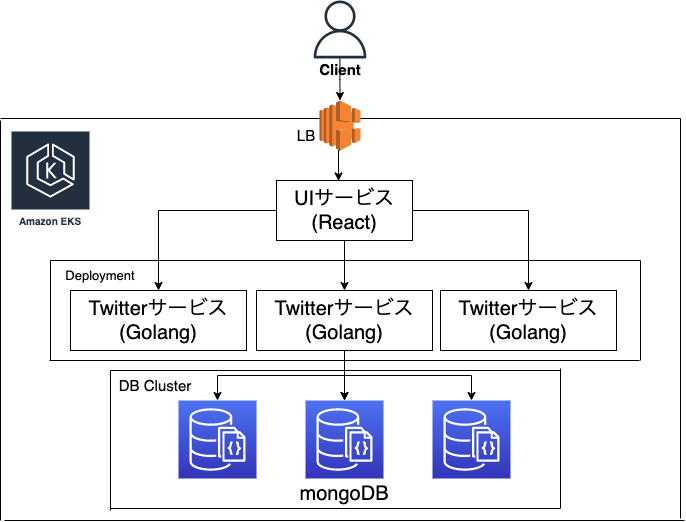

The diagram above was exported from draw.io. Its source (the exported page's mxGraphModel, read from the mxfile embedded in the PNG):
<mxGraphModel dx="1186" dy="615" grid="1" gridSize="10" guides="1" tooltips="1" connect="1" arrows="1" fold="1" page="1" pageScale="1" pageWidth="827" pageHeight="1169" math="0" shadow="0">
  <root>
    <mxCell id="0" />
    <mxCell id="1" parent="0" />
    <mxCell id="dhNnnlCd62O5DxfmZSAt-58" style="edgeStyle=orthogonalEdgeStyle;rounded=0;orthogonalLoop=1;jettySize=auto;html=1;entryX=0.5;entryY=0;entryDx=0;entryDy=0;entryPerimeter=0;fontSize=15;" edge="1" parent="1" source="dhNnnlCd62O5DxfmZSAt-2" target="dhNnnlCd62O5DxfmZSAt-20">
      <mxGeometry relative="1" as="geometry" />
    </mxCell>
    <mxCell id="dhNnnlCd62O5DxfmZSAt-2" value="" style="sketch=0;outlineConnect=0;fontColor=#232F3E;gradientColor=none;fillColor=#232F3D;strokeColor=none;dashed=0;verticalLabelPosition=bottom;verticalAlign=top;align=center;html=1;fontSize=12;fontStyle=0;aspect=fixed;pointerEvents=1;shape=mxgraph.aws4.user;" vertex="1" parent="1">
      <mxGeometry x="380.5" y="10" width="58" height="58" as="geometry" />
    </mxCell>
    <mxCell id="dhNnnlCd62O5DxfmZSAt-3" value="Client" style="text;html=1;strokeColor=none;fillColor=none;align=center;verticalAlign=middle;whiteSpace=wrap;rounded=0;fontStyle=1;fontSize=15;" vertex="1" parent="1">
      <mxGeometry x="374.5" y="68" width="70" height="22" as="geometry" />
    </mxCell>
    <mxCell id="dhNnnlCd62O5DxfmZSAt-4" style="edgeStyle=orthogonalEdgeStyle;rounded=0;orthogonalLoop=1;jettySize=auto;html=1;exitX=0.5;exitY=1;exitDx=0;exitDy=0;" edge="1" parent="1" source="dhNnnlCd62O5DxfmZSAt-3" target="dhNnnlCd62O5DxfmZSAt-3">
      <mxGeometry relative="1" as="geometry" />
    </mxCell>
    <mxCell id="dhNnnlCd62O5DxfmZSAt-10" value="" style="edgeStyle=orthogonalEdgeStyle;rounded=0;orthogonalLoop=1;jettySize=auto;html=1;fontSize=20;" edge="1" parent="1" source="dhNnnlCd62O5DxfmZSAt-6" target="dhNnnlCd62O5DxfmZSAt-9">
      <mxGeometry relative="1" as="geometry" />
    </mxCell>
    <mxCell id="dhNnnlCd62O5DxfmZSAt-50" style="edgeStyle=orthogonalEdgeStyle;rounded=0;orthogonalLoop=1;jettySize=auto;html=1;fontSize=15;" edge="1" parent="1" source="dhNnnlCd62O5DxfmZSAt-6" target="dhNnnlCd62O5DxfmZSAt-48">
      <mxGeometry relative="1" as="geometry" />
    </mxCell>
    <mxCell id="dhNnnlCd62O5DxfmZSAt-51" style="edgeStyle=orthogonalEdgeStyle;rounded=0;orthogonalLoop=1;jettySize=auto;html=1;entryX=0.5;entryY=0;entryDx=0;entryDy=0;fontSize=15;" edge="1" parent="1" source="dhNnnlCd62O5DxfmZSAt-6" target="dhNnnlCd62O5DxfmZSAt-47">
      <mxGeometry relative="1" as="geometry" />
    </mxCell>
    <mxCell id="dhNnnlCd62O5DxfmZSAt-6" value="UIサービス(React)" style="rounded=0;whiteSpace=wrap;html=1;fontSize=20;" vertex="1" parent="1">
      <mxGeometry x="346" y="190" width="136" height="60" as="geometry" />
    </mxCell>
    <mxCell id="dhNnnlCd62O5DxfmZSAt-25" value="" style="edgeStyle=orthogonalEdgeStyle;rounded=0;orthogonalLoop=1;jettySize=auto;html=1;fontSize=20;" edge="1" parent="1" source="dhNnnlCd62O5DxfmZSAt-9" target="dhNnnlCd62O5DxfmZSAt-23">
      <mxGeometry relative="1" as="geometry" />
    </mxCell>
    <mxCell id="dhNnnlCd62O5DxfmZSAt-35" value="" style="edgeStyle=orthogonalEdgeStyle;rounded=0;orthogonalLoop=1;jettySize=auto;html=1;fontSize=12;" edge="1" parent="1" source="dhNnnlCd62O5DxfmZSAt-9" target="dhNnnlCd62O5DxfmZSAt-23">
      <mxGeometry relative="1" as="geometry" />
    </mxCell>
    <mxCell id="dhNnnlCd62O5DxfmZSAt-38" style="edgeStyle=orthogonalEdgeStyle;rounded=0;orthogonalLoop=1;jettySize=auto;html=1;exitX=0.5;exitY=1;exitDx=0;exitDy=0;entryX=0.5;entryY=0;entryDx=0;entryDy=0;entryPerimeter=0;fontSize=12;" edge="1" parent="1" source="dhNnnlCd62O5DxfmZSAt-9" target="dhNnnlCd62O5DxfmZSAt-28">
      <mxGeometry relative="1" as="geometry" />
    </mxCell>
    <mxCell id="dhNnnlCd62O5DxfmZSAt-39" style="edgeStyle=orthogonalEdgeStyle;rounded=0;orthogonalLoop=1;jettySize=auto;html=1;exitX=0.5;exitY=1;exitDx=0;exitDy=0;fontSize=12;" edge="1" parent="1" source="dhNnnlCd62O5DxfmZSAt-9" target="dhNnnlCd62O5DxfmZSAt-29">
      <mxGeometry relative="1" as="geometry" />
    </mxCell>
    <mxCell id="dhNnnlCd62O5DxfmZSAt-9" value="Twitterサービス&lt;br&gt;(Golang)" style="whiteSpace=wrap;html=1;fontSize=20;rounded=0;" vertex="1" parent="1">
      <mxGeometry x="326" y="300" width="176" height="60" as="geometry" />
    </mxCell>
    <mxCell id="dhNnnlCd62O5DxfmZSAt-16" value="" style="endArrow=none;html=1;rounded=0;fontSize=20;" edge="1" parent="1">
      <mxGeometry width="50" height="50" relative="1" as="geometry">
        <mxPoint x="70" y="128" as="sourcePoint" />
        <mxPoint x="750" y="128" as="targetPoint" />
      </mxGeometry>
    </mxCell>
    <mxCell id="dhNnnlCd62O5DxfmZSAt-17" value="" style="endArrow=none;html=1;rounded=0;fontSize=20;" edge="1" parent="1">
      <mxGeometry width="50" height="50" relative="1" as="geometry">
        <mxPoint x="70" y="130" as="sourcePoint" />
        <mxPoint x="70" y="530" as="targetPoint" />
      </mxGeometry>
    </mxCell>
    <mxCell id="dhNnnlCd62O5DxfmZSAt-18" value="" style="endArrow=none;html=1;rounded=0;fontSize=20;" edge="1" parent="1">
      <mxGeometry width="50" height="50" relative="1" as="geometry">
        <mxPoint x="750" y="128" as="sourcePoint" />
        <mxPoint x="750" y="528" as="targetPoint" />
      </mxGeometry>
    </mxCell>
    <mxCell id="dhNnnlCd62O5DxfmZSAt-19" value="" style="endArrow=none;html=1;rounded=0;fontSize=20;" edge="1" parent="1">
      <mxGeometry width="50" height="50" relative="1" as="geometry">
        <mxPoint x="74" y="530" as="sourcePoint" />
        <mxPoint x="754" y="530" as="targetPoint" />
      </mxGeometry>
    </mxCell>
    <mxCell id="dhNnnlCd62O5DxfmZSAt-44" style="edgeStyle=orthogonalEdgeStyle;rounded=0;orthogonalLoop=1;jettySize=auto;html=1;exitX=0.5;exitY=1;exitDx=0;exitDy=0;exitPerimeter=0;entryX=0.456;entryY=0.008;entryDx=0;entryDy=0;entryPerimeter=0;fontSize=15;" edge="1" parent="1" source="dhNnnlCd62O5DxfmZSAt-20" target="dhNnnlCd62O5DxfmZSAt-6">
      <mxGeometry relative="1" as="geometry" />
    </mxCell>
    <mxCell id="dhNnnlCd62O5DxfmZSAt-20" value="" style="outlineConnect=0;dashed=0;verticalLabelPosition=bottom;verticalAlign=top;align=center;html=1;shape=mxgraph.aws3.elastic_load_balancing;fillColor=#F58534;gradientColor=none;fontSize=20;" vertex="1" parent="1">
      <mxGeometry x="389" y="110" width="41" height="50" as="geometry" />
    </mxCell>
    <mxCell id="dhNnnlCd62O5DxfmZSAt-23" value="" style="sketch=0;points=[[0,0,0],[0.25,0,0],[0.5,0,0],[0.75,0,0],[1,0,0],[0,1,0],[0.25,1,0],[0.5,1,0],[0.75,1,0],[1,1,0],[0,0.25,0],[0,0.5,0],[0,0.75,0],[1,0.25,0],[1,0.5,0],[1,0.75,0]];outlineConnect=0;fontColor=#232F3E;gradientColor=#4D72F3;gradientDirection=north;fillColor=#3334B9;strokeColor=#ffffff;dashed=0;verticalLabelPosition=bottom;verticalAlign=top;align=center;html=1;fontSize=12;fontStyle=0;aspect=fixed;shape=mxgraph.aws4.resourceIcon;resIcon=mxgraph.aws4.documentdb_with_mongodb_compatibility;" vertex="1" parent="1">
      <mxGeometry x="375" y="410" width="78" height="78" as="geometry" />
    </mxCell>
    <mxCell id="dhNnnlCd62O5DxfmZSAt-26" value="mongoDB" style="text;html=1;strokeColor=none;fillColor=none;align=center;verticalAlign=middle;whiteSpace=wrap;rounded=0;fontSize=20;" vertex="1" parent="1">
      <mxGeometry x="366" y="488" width="96" height="30" as="geometry" />
    </mxCell>
    <mxCell id="dhNnnlCd62O5DxfmZSAt-27" value="LB" style="text;html=1;strokeColor=none;fillColor=none;align=center;verticalAlign=middle;whiteSpace=wrap;rounded=0;fontSize=15;" vertex="1" parent="1">
      <mxGeometry x="346" y="130" width="60" height="30" as="geometry" />
    </mxCell>
    <mxCell id="dhNnnlCd62O5DxfmZSAt-28" value="" style="sketch=0;points=[[0,0,0],[0.25,0,0],[0.5,0,0],[0.75,0,0],[1,0,0],[0,1,0],[0.25,1,0],[0.5,1,0],[0.75,1,0],[1,1,0],[0,0.25,0],[0,0.5,0],[0,0.75,0],[1,0.25,0],[1,0.5,0],[1,0.75,0]];outlineConnect=0;fontColor=#232F3E;gradientColor=#4D72F3;gradientDirection=north;fillColor=#3334B9;strokeColor=#ffffff;dashed=0;verticalLabelPosition=bottom;verticalAlign=top;align=center;html=1;fontSize=12;fontStyle=0;aspect=fixed;shape=mxgraph.aws4.resourceIcon;resIcon=mxgraph.aws4.documentdb_with_mongodb_compatibility;" vertex="1" parent="1">
      <mxGeometry x="248" y="410" width="78" height="78" as="geometry" />
    </mxCell>
    <mxCell id="dhNnnlCd62O5DxfmZSAt-29" value="" style="sketch=0;points=[[0,0,0],[0.25,0,0],[0.5,0,0],[0.75,0,0],[1,0,0],[0,1,0],[0.25,1,0],[0.5,1,0],[0.75,1,0],[1,1,0],[0,0.25,0],[0,0.5,0],[0,0.75,0],[1,0.25,0],[1,0.5,0],[1,0.75,0]];outlineConnect=0;fontColor=#232F3E;gradientColor=#4D72F3;gradientDirection=north;fillColor=#3334B9;strokeColor=#ffffff;dashed=0;verticalLabelPosition=bottom;verticalAlign=top;align=center;html=1;fontSize=12;fontStyle=0;aspect=fixed;shape=mxgraph.aws4.resourceIcon;resIcon=mxgraph.aws4.documentdb_with_mongodb_compatibility;" vertex="1" parent="1">
      <mxGeometry x="502" y="410" width="78" height="78" as="geometry" />
    </mxCell>
    <mxCell id="dhNnnlCd62O5DxfmZSAt-30" value="" style="endArrow=none;html=1;rounded=0;fontSize=20;exitX=0;exitY=0;exitDx=0;exitDy=0;" edge="1" parent="1">
      <mxGeometry width="50" height="50" relative="1" as="geometry">
        <mxPoint x="180" y="380" as="sourcePoint" />
        <mxPoint x="630" y="380" as="targetPoint" />
      </mxGeometry>
    </mxCell>
    <mxCell id="dhNnnlCd62O5DxfmZSAt-32" value="" style="endArrow=none;html=1;rounded=0;fontSize=12;exitX=0;exitY=0;exitDx=0;exitDy=0;" edge="1" parent="1">
      <mxGeometry width="50" height="50" relative="1" as="geometry">
        <mxPoint x="180" y="380" as="sourcePoint" />
        <mxPoint x="180" y="520" as="targetPoint" />
      </mxGeometry>
    </mxCell>
    <mxCell id="dhNnnlCd62O5DxfmZSAt-33" value="" style="endArrow=none;html=1;rounded=0;fontSize=12;exitX=0;exitY=0;exitDx=0;exitDy=0;" edge="1" parent="1">
      <mxGeometry width="50" height="50" relative="1" as="geometry">
        <mxPoint x="630" y="378" as="sourcePoint" />
        <mxPoint x="630" y="518" as="targetPoint" />
      </mxGeometry>
    </mxCell>
    <mxCell id="dhNnnlCd62O5DxfmZSAt-34" value="" style="endArrow=none;html=1;rounded=0;fontSize=20;exitX=0;exitY=0;exitDx=0;exitDy=0;" edge="1" parent="1">
      <mxGeometry width="50" height="50" relative="1" as="geometry">
        <mxPoint x="180" y="518" as="sourcePoint" />
        <mxPoint x="630" y="518" as="targetPoint" />
      </mxGeometry>
    </mxCell>
    <mxCell id="dhNnnlCd62O5DxfmZSAt-40" value="DB Cluster" style="text;html=1;strokeColor=none;fillColor=none;align=center;verticalAlign=middle;whiteSpace=wrap;rounded=0;fontSize=15;" vertex="1" parent="1">
      <mxGeometry x="180" y="380" width="90" height="30" as="geometry" />
    </mxCell>
    <mxCell id="dhNnnlCd62O5DxfmZSAt-43" style="edgeStyle=orthogonalEdgeStyle;rounded=0;orthogonalLoop=1;jettySize=auto;html=1;exitX=0.5;exitY=1;exitDx=0;exitDy=0;fontSize=15;" edge="1" parent="1" source="dhNnnlCd62O5DxfmZSAt-27" target="dhNnnlCd62O5DxfmZSAt-27">
      <mxGeometry relative="1" as="geometry" />
    </mxCell>
    <mxCell id="dhNnnlCd62O5DxfmZSAt-47" value="Twitterサービス&lt;br&gt;(Golang)" style="whiteSpace=wrap;html=1;fontSize=20;rounded=0;" vertex="1" parent="1">
      <mxGeometry x="510" y="300" width="176" height="60" as="geometry" />
    </mxCell>
    <mxCell id="dhNnnlCd62O5DxfmZSAt-48" value="Twitterサービス&lt;br&gt;(Golang)" style="whiteSpace=wrap;html=1;fontSize=20;rounded=0;" vertex="1" parent="1">
      <mxGeometry x="140" y="300" width="176" height="60" as="geometry" />
    </mxCell>
    <mxCell id="dhNnnlCd62O5DxfmZSAt-49" value="" style="endArrow=none;html=1;rounded=0;fontSize=15;" edge="1" parent="1">
      <mxGeometry width="50" height="50" relative="1" as="geometry">
        <mxPoint x="120" y="370" as="sourcePoint" />
        <mxPoint x="120" y="270" as="targetPoint" />
      </mxGeometry>
    </mxCell>
    <mxCell id="dhNnnlCd62O5DxfmZSAt-52" value="Amazon EKS" style="sketch=0;outlineConnect=0;fontColor=#232F3E;gradientColor=none;strokeColor=#ffffff;fillColor=#232F3E;dashed=0;verticalLabelPosition=middle;verticalAlign=bottom;align=center;html=1;whiteSpace=wrap;fontSize=10;fontStyle=1;spacing=3;shape=mxgraph.aws4.productIcon;prIcon=mxgraph.aws4.eks;" vertex="1" parent="1">
      <mxGeometry x="80" y="140" width="80" height="100" as="geometry" />
    </mxCell>
    <mxCell id="dhNnnlCd62O5DxfmZSAt-53" value="Deployment" style="text;html=1;strokeColor=none;fillColor=none;align=center;verticalAlign=middle;whiteSpace=wrap;rounded=0;fontSize=13;" vertex="1" parent="1">
      <mxGeometry x="140" y="270" width="60" height="30" as="geometry" />
    </mxCell>
    <mxCell id="dhNnnlCd62O5DxfmZSAt-54" value="" style="endArrow=none;html=1;rounded=0;fontSize=15;" edge="1" parent="1">
      <mxGeometry width="50" height="50" relative="1" as="geometry">
        <mxPoint x="710" y="370" as="sourcePoint" />
        <mxPoint x="710" y="270" as="targetPoint" />
      </mxGeometry>
    </mxCell>
    <mxCell id="dhNnnlCd62O5DxfmZSAt-55" value="" style="endArrow=none;html=1;rounded=0;fontSize=13;" edge="1" parent="1">
      <mxGeometry width="50" height="50" relative="1" as="geometry">
        <mxPoint x="120" y="270" as="sourcePoint" />
        <mxPoint x="710" y="270" as="targetPoint" />
      </mxGeometry>
    </mxCell>
    <mxCell id="dhNnnlCd62O5DxfmZSAt-56" value="" style="endArrow=none;html=1;rounded=0;fontSize=13;" edge="1" parent="1">
      <mxGeometry width="50" height="50" relative="1" as="geometry">
        <mxPoint x="119" y="370" as="sourcePoint" />
        <mxPoint x="709" y="370" as="targetPoint" />
      </mxGeometry>
    </mxCell>
  </root>
</mxGraphModel>